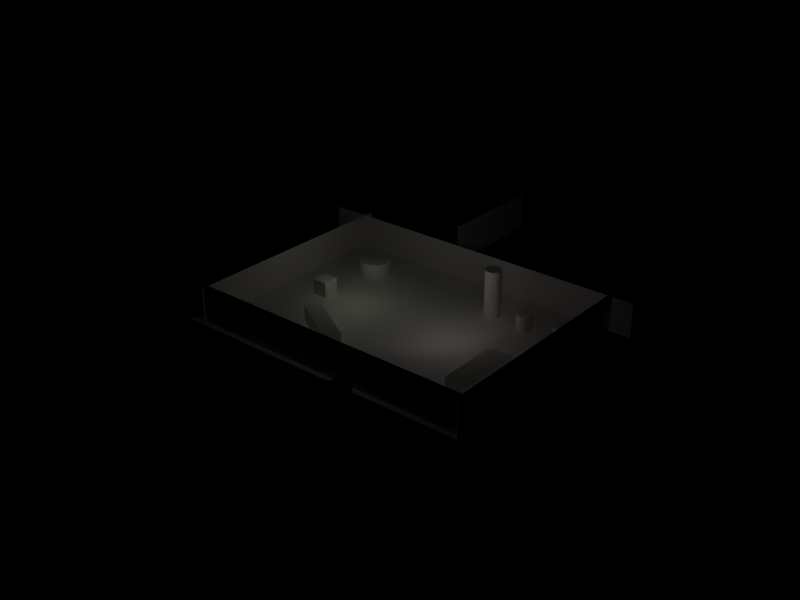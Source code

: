 # Source: wall_obs.blend  (saved by Blender 2.79.0; exported with 4.5.12 LTS)
import bpy
from mathutils import Matrix  # noqa: F401  (used for matrix-valued properties, if any)

bpy.ops.wm.read_factory_settings(use_empty=True)
scene = bpy.context.scene
scene.name = 'Scene'

# ---- collections
col_collection_2 = bpy.data.collections.new('Collection 2'); scene.collection.children.link(col_collection_2)

# ---- materials (node trees are filled in below, after node groups)
mat_matmurs = bpy.data.materials.new('MatMurs')
mat_matmurs.alpha_threshold = 0.0
mat_matmurs.use_transparent_shadow = False
mat_matmurs.diffuse_color = (0.6706, 0.6353, 0.6353, 1.0)
mat_matmurs.roughness = 0.5
mat_matmurs.specular_intensity = 0.1455
mat_matmurs.line_color = (0.0, 0.0, 0.0, 1.0)
mat_interlocktilesmat = bpy.data.materials.new('InterlockTilesMat')
mat_interlocktilesmat.alpha_threshold = 0.0
mat_interlocktilesmat.use_transparent_shadow = False
mat_interlocktilesmat.roughness = 0.5
mat_interlocktilesmat.specular_intensity = 0.2
mat_interlocktilesmat.line_color = (0.0, 0.0, 0.0, 1.0)

# ---- material node trees

# ---- lights
light_lamp_001 = bpy.data.lights.new('Lamp.001', 'SPOT')
light_lamp_001.transmission_factor = 0.0
light_lamp_001.energy = 100.0
light_lamp_001.shadow_buffer_clip_start = 0.5
light_lamp_001.shadow_soft_size = 1.0
light_lamp_001.shadow_maximum_resolution = 0.006
light_lamp_001.use_absolute_resolution = True
light_lamp_001.use_square = True
light_lamp_001.spot_size = 1.396
light_lamp_001.cycles.use_multiple_importance_sampling = False
light_lamp = bpy.data.lights.new('Lamp', 'POINT')
light_lamp.color = (1.0, 1.0, 0.7758)
light_lamp.transmission_factor = 0.0
light_lamp.use_shadow = False
light_lamp.energy = 100.0
light_lamp.shadow_buffer_clip_start = 0.5
light_lamp.shadow_soft_size = 1.0
light_lamp.shadow_maximum_resolution = 0.006
light_lamp.use_absolute_resolution = True
light_lamp.cycles.use_multiple_importance_sampling = False
light_spot = bpy.data.lights.new('Spot', 'POINT')
light_spot.color = (1.0, 0.9167, 0.8691)
light_spot.transmission_factor = 0.0
light_spot.cutoff_distance = 30.0
light_spot.use_shadow = False
light_spot.energy = 100.0
light_spot.shadow_buffer_clip_start = 1.001
light_spot.shadow_soft_size = 1.0
light_spot.shadow_maximum_resolution = 0.006
light_spot.use_absolute_resolution = True
light_spot.cycles.use_multiple_importance_sampling = False

# ---- meshes
me_cube_002 = bpy.data.meshes.new('Cube.002')
me_cube_002.from_pydata([(-1.0, -1.0, -1.0), (-1.0, -1.0, 1.0), (-1.0, 1.0, -1.0), (-1.0, 1.0, 1.0), (1.0, -1.0, -1.0), (1.0, -1.0, 1.0), (1.0, 1.0, -1.0), (1.0, 1.0, 1.0)], [], [(0, 1, 3, 2), (2, 3, 7, 6), (6, 7, 5, 4), (4, 5, 1, 0), (2, 6, 4, 0), (7, 3, 1, 5)])
me_cube_002.use_remesh_preserve_volume = False
me_cube_002.use_remesh_preserve_attributes = False
me_cube_002.use_mirror_vertex_groups = False
me_cube_002.update()
me_cylinder_003 = bpy.data.meshes.new('Cylinder.003')
me_cylinder_003.from_pydata([(0.0, 1.0, -1.0), (0.0, 1.0, 1.0), (0.1951, 0.9808, -1.0), (0.1951, 0.9808, 1.0), (0.3827, 0.9239, -1.0), (0.3827, 0.9239, 1.0), (0.5556, 0.8315, -1.0), (0.5556, 0.8315, 1.0), (0.7071, 0.7071, -1.0), (0.7071, 0.7071, 1.0), (0.8315, 0.5556, -1.0), (0.8315, 0.5556, 1.0), (0.9239, 0.3827, -1.0), (0.9239, 0.3827, 1.0), (0.9808, 0.1951, -1.0), (0.9808, 0.1951, 1.0), (1.0, 7.55e-08, -1.0), (1.0, 7.55e-08, 1.0), (0.9808, -0.1951, -1.0), (0.9808, -0.1951, 1.0), (0.9239, -0.3827, -1.0), (0.9239, -0.3827, 1.0), (0.8315, -0.5556, -1.0), (0.8315, -0.5556, 1.0), (0.7071, -0.7071, -1.0), (0.7071, -0.7071, 1.0), (0.5556, -0.8315, -1.0), (0.5556, -0.8315, 1.0), (0.3827, -0.9239, -1.0), (0.3827, -0.9239, 1.0), (0.1951, -0.9808, -1.0), (0.1951, -0.9808, 1.0), (-3.258e-07, -1.0, -1.0), (-3.258e-07, -1.0, 1.0), (-0.1951, -0.9808, -1.0), (-0.1951, -0.9808, 1.0), (-0.3827, -0.9239, -1.0), (-0.3827, -0.9239, 1.0), (-0.5556, -0.8315, -1.0), (-0.5556, -0.8315, 1.0), (-0.7071, -0.7071, -1.0), (-0.7071, -0.7071, 1.0), (-0.8315, -0.5556, -1.0), (-0.8315, -0.5556, 1.0), (-0.9239, -0.3827, -1.0), (-0.9239, -0.3827, 1.0), (-0.9808, -0.1951, -1.0), (-0.9808, -0.1951, 1.0), (-1.0, 9.656e-07, -1.0), (-1.0, 9.656e-07, 1.0), (-0.9808, 0.1951, -1.0), (-0.9808, 0.1951, 1.0), (-0.9239, 0.3827, -1.0), (-0.9239, 0.3827, 1.0), (-0.8315, 0.5556, -1.0), (-0.8315, 0.5556, 1.0), (-0.7071, 0.7071, -1.0), (-0.7071, 0.7071, 1.0), (-0.5556, 0.8315, -1.0), (-0.5556, 0.8315, 1.0), (-0.3827, 0.9239, -1.0), (-0.3827, 0.9239, 1.0), (-0.1951, 0.9808, -1.0), (-0.1951, 0.9808, 1.0)], [], [(0, 1, 3, 2), (2, 3, 5, 4), (4, 5, 7, 6), (6, 7, 9, 8), (8, 9, 11, 10), (10, 11, 13, 12), (12, 13, 15, 14), (14, 15, 17, 16), (16, 17, 19, 18), (18, 19, 21, 20), (20, 21, 23, 22), (22, 23, 25, 24), (24, 25, 27, 26), (26, 27, 29, 28), (28, 29, 31, 30), (30, 31, 33, 32), (32, 33, 35, 34), (34, 35, 37, 36), (36, 37, 39, 38), (38, 39, 41, 40), (40, 41, 43, 42), (42, 43, 45, 44), (44, 45, 47, 46), (46, 47, 49, 48), (48, 49, 51, 50), (50, 51, 53, 52), (52, 53, 55, 54), (54, 55, 57, 56), (56, 57, 59, 58), (58, 59, 61, 60), (3, 1, 63, 61, 59, 57, 55, 53, 51, 49, 47, 45, 43, 41, 39, 37, 35, 33, 31, 29, 27, 25, 23, 21, 19, 17, 15, 13, 11, 9, 7, 5), (60, 61, 63, 62), (62, 63, 1, 0), (0, 2, 4, 6, 8, 10, 12, 14, 16, 18, 20, 22, 24, 26, 28, 30, 32, 34, 36, 38, 40, 42, 44, 46, 48, 50, 52, 54, 56, 58, 60, 62)])
me_cylinder_003.use_remesh_preserve_volume = False
me_cylinder_003.use_remesh_preserve_attributes = False
me_cylinder_003.use_mirror_vertex_groups = False
me_cylinder_003.update()
me_plane_006 = bpy.data.meshes.new('Plane.006')
me_plane_006.from_pydata([(-1.0, -1.0, 0.0), (1.0, -1.0, 0.0), (-1.0, 1.0, 0.0), (1.0, 1.0, 0.0)], [], [(0, 1, 3, 2)])
me_plane_006.use_remesh_preserve_volume = False
me_plane_006.use_remesh_preserve_attributes = False
me_plane_006.use_mirror_vertex_groups = False
me_plane_006.update()
me_plane_005 = bpy.data.meshes.new('Plane.005')
me_plane_005.from_pydata([(-1.0, -1.0, 0.0), (1.0, -1.0, 0.0), (-1.0, 1.0, 0.0), (1.0, 1.0, 0.0)], [], [(0, 1, 3, 2)])
me_plane_005.use_remesh_preserve_volume = False
me_plane_005.use_remesh_preserve_attributes = False
me_plane_005.use_mirror_vertex_groups = False
me_plane_005.update()
me_plane_004 = bpy.data.meshes.new('Plane.004')
me_plane_004.from_pydata([(-1.0, -1.0, 0.0), (1.0, -1.0, 0.0), (-1.0, 1.0, 0.0), (1.0, 1.0, 0.0)], [], [(0, 1, 3, 2)])
me_plane_004.use_remesh_preserve_volume = False
me_plane_004.use_remesh_preserve_attributes = False
me_plane_004.use_mirror_vertex_groups = False
me_plane_004.update()
me_cylinder_002 = bpy.data.meshes.new('Cylinder.002')
me_cylinder_002.from_pydata([(0.0, 1.0, -1.0), (0.0, 1.0, 1.0), (0.1951, 0.9808, -1.0), (0.1951, 0.9808, 1.0), (0.3827, 0.9239, -1.0), (0.3827, 0.9239, 1.0), (0.5556, 0.8315, -1.0), (0.5556, 0.8315, 1.0), (0.7071, 0.7071, -1.0), (0.7071, 0.7071, 1.0), (0.8315, 0.5556, -1.0), (0.8315, 0.5556, 1.0), (0.9239, 0.3827, -1.0), (0.9239, 0.3827, 1.0), (0.9808, 0.1951, -1.0), (0.9808, 0.1951, 1.0), (1.0, 7.55e-08, -1.0), (1.0, 7.55e-08, 1.0), (0.9808, -0.1951, -1.0), (0.9808, -0.1951, 1.0), (0.9239, -0.3827, -1.0), (0.9239, -0.3827, 1.0), (0.8315, -0.5556, -1.0), (0.8315, -0.5556, 1.0), (0.7071, -0.7071, -1.0), (0.7071, -0.7071, 1.0), (0.5556, -0.8315, -1.0), (0.5556, -0.8315, 1.0), (0.3827, -0.9239, -1.0), (0.3827, -0.9239, 1.0), (0.1951, -0.9808, -1.0), (0.1951, -0.9808, 1.0), (-3.258e-07, -1.0, -1.0), (-3.258e-07, -1.0, 1.0), (-0.1951, -0.9808, -1.0), (-0.1951, -0.9808, 1.0), (-0.3827, -0.9239, -1.0), (-0.3827, -0.9239, 1.0), (-0.5556, -0.8315, -1.0), (-0.5556, -0.8315, 1.0), (-0.7071, -0.7071, -1.0), (-0.7071, -0.7071, 1.0), (-0.8315, -0.5556, -1.0), (-0.8315, -0.5556, 1.0), (-0.9239, -0.3827, -1.0), (-0.9239, -0.3827, 1.0), (-0.9808, -0.1951, -1.0), (-0.9808, -0.1951, 1.0), (-1.0, 9.656e-07, -1.0), (-1.0, 9.656e-07, 1.0), (-0.9808, 0.1951, -1.0), (-0.9808, 0.1951, 1.0), (-0.9239, 0.3827, -1.0), (-0.9239, 0.3827, 1.0), (-0.8315, 0.5556, -1.0), (-0.8315, 0.5556, 1.0), (-0.7071, 0.7071, -1.0), (-0.7071, 0.7071, 1.0), (-0.5556, 0.8315, -1.0), (-0.5556, 0.8315, 1.0), (-0.3827, 0.9239, -1.0), (-0.3827, 0.9239, 1.0), (-0.1951, 0.9808, -1.0), (-0.1951, 0.9808, 1.0)], [], [(0, 1, 3, 2), (2, 3, 5, 4), (4, 5, 7, 6), (6, 7, 9, 8), (8, 9, 11, 10), (10, 11, 13, 12), (12, 13, 15, 14), (14, 15, 17, 16), (16, 17, 19, 18), (18, 19, 21, 20), (20, 21, 23, 22), (22, 23, 25, 24), (24, 25, 27, 26), (26, 27, 29, 28), (28, 29, 31, 30), (30, 31, 33, 32), (32, 33, 35, 34), (34, 35, 37, 36), (36, 37, 39, 38), (38, 39, 41, 40), (40, 41, 43, 42), (42, 43, 45, 44), (44, 45, 47, 46), (46, 47, 49, 48), (48, 49, 51, 50), (50, 51, 53, 52), (52, 53, 55, 54), (54, 55, 57, 56), (56, 57, 59, 58), (58, 59, 61, 60), (3, 1, 63, 61, 59, 57, 55, 53, 51, 49, 47, 45, 43, 41, 39, 37, 35, 33, 31, 29, 27, 25, 23, 21, 19, 17, 15, 13, 11, 9, 7, 5), (60, 61, 63, 62), (62, 63, 1, 0), (0, 2, 4, 6, 8, 10, 12, 14, 16, 18, 20, 22, 24, 26, 28, 30, 32, 34, 36, 38, 40, 42, 44, 46, 48, 50, 52, 54, 56, 58, 60, 62)])
me_cylinder_002.use_remesh_preserve_volume = False
me_cylinder_002.use_remesh_preserve_attributes = False
me_cylinder_002.use_mirror_vertex_groups = False
me_cylinder_002.update()
me_cylinder_001 = bpy.data.meshes.new('Cylinder.001')
me_cylinder_001.from_pydata([(0.0, 1.0, -1.0), (0.0, 1.0, 1.0), (0.1951, 0.9808, -1.0), (0.1951, 0.9808, 1.0), (0.3827, 0.9239, -1.0), (0.3827, 0.9239, 1.0), (0.5556, 0.8315, -1.0), (0.5556, 0.8315, 1.0), (0.7071, 0.7071, -1.0), (0.7071, 0.7071, 1.0), (0.8315, 0.5556, -1.0), (0.8315, 0.5556, 1.0), (0.9239, 0.3827, -1.0), (0.9239, 0.3827, 1.0), (0.9808, 0.1951, -1.0), (0.9808, 0.1951, 1.0), (1.0, 7.55e-08, -1.0), (1.0, 7.55e-08, 1.0), (0.9808, -0.1951, -1.0), (0.9808, -0.1951, 1.0), (0.9239, -0.3827, -1.0), (0.9239, -0.3827, 1.0), (0.8315, -0.5556, -1.0), (0.8315, -0.5556, 1.0), (0.7071, -0.7071, -1.0), (0.7071, -0.7071, 1.0), (0.5556, -0.8315, -1.0), (0.5556, -0.8315, 1.0), (0.3827, -0.9239, -1.0), (0.3827, -0.9239, 1.0), (0.1951, -0.9808, -1.0), (0.1951, -0.9808, 1.0), (-3.258e-07, -1.0, -1.0), (-3.258e-07, -1.0, 1.0), (-0.1951, -0.9808, -1.0), (-0.1951, -0.9808, 1.0), (-0.3827, -0.9239, -1.0), (-0.3827, -0.9239, 1.0), (-0.5556, -0.8315, -1.0), (-0.5556, -0.8315, 1.0), (-0.7071, -0.7071, -1.0), (-0.7071, -0.7071, 1.0), (-0.8315, -0.5556, -1.0), (-0.8315, -0.5556, 1.0), (-0.9239, -0.3827, -1.0), (-0.9239, -0.3827, 1.0), (-0.9808, -0.1951, -1.0), (-0.9808, -0.1951, 1.0), (-1.0, 9.656e-07, -1.0), (-1.0, 9.656e-07, 1.0), (-0.9808, 0.1951, -1.0), (-0.9808, 0.1951, 1.0), (-0.9239, 0.3827, -1.0), (-0.9239, 0.3827, 1.0), (-0.8315, 0.5556, -1.0), (-0.8315, 0.5556, 1.0), (-0.7071, 0.7071, -1.0), (-0.7071, 0.7071, 1.0), (-0.5556, 0.8315, -1.0), (-0.5556, 0.8315, 1.0), (-0.3827, 0.9239, -1.0), (-0.3827, 0.9239, 1.0), (-0.1951, 0.9808, -1.0), (-0.1951, 0.9808, 1.0)], [], [(0, 1, 3, 2), (2, 3, 5, 4), (4, 5, 7, 6), (6, 7, 9, 8), (8, 9, 11, 10), (10, 11, 13, 12), (12, 13, 15, 14), (14, 15, 17, 16), (16, 17, 19, 18), (18, 19, 21, 20), (20, 21, 23, 22), (22, 23, 25, 24), (24, 25, 27, 26), (26, 27, 29, 28), (28, 29, 31, 30), (30, 31, 33, 32), (32, 33, 35, 34), (34, 35, 37, 36), (36, 37, 39, 38), (38, 39, 41, 40), (40, 41, 43, 42), (42, 43, 45, 44), (44, 45, 47, 46), (46, 47, 49, 48), (48, 49, 51, 50), (50, 51, 53, 52), (52, 53, 55, 54), (54, 55, 57, 56), (56, 57, 59, 58), (58, 59, 61, 60), (3, 1, 63, 61, 59, 57, 55, 53, 51, 49, 47, 45, 43, 41, 39, 37, 35, 33, 31, 29, 27, 25, 23, 21, 19, 17, 15, 13, 11, 9, 7, 5), (60, 61, 63, 62), (62, 63, 1, 0), (0, 2, 4, 6, 8, 10, 12, 14, 16, 18, 20, 22, 24, 26, 28, 30, 32, 34, 36, 38, 40, 42, 44, 46, 48, 50, 52, 54, 56, 58, 60, 62)])
me_cylinder_001.use_remesh_preserve_volume = False
me_cylinder_001.use_remesh_preserve_attributes = False
me_cylinder_001.use_mirror_vertex_groups = False
me_cylinder_001.update()
me_cylinder = bpy.data.meshes.new('Cylinder')
me_cylinder.from_pydata([(0.0, 1.0, -1.0), (0.0, 1.0, 1.0), (0.1951, 0.9808, -1.0), (0.1951, 0.9808, 1.0), (0.3827, 0.9239, -1.0), (0.3827, 0.9239, 1.0), (0.5556, 0.8315, -1.0), (0.5556, 0.8315, 1.0), (0.7071, 0.7071, -1.0), (0.7071, 0.7071, 1.0), (0.8315, 0.5556, -1.0), (0.8315, 0.5556, 1.0), (0.9239, 0.3827, -1.0), (0.9239, 0.3827, 1.0), (0.9808, 0.1951, -1.0), (0.9808, 0.1951, 1.0), (1.0, 7.55e-08, -1.0), (1.0, 7.55e-08, 1.0), (0.9808, -0.1951, -1.0), (0.9808, -0.1951, 1.0), (0.9239, -0.3827, -1.0), (0.9239, -0.3827, 1.0), (0.8315, -0.5556, -1.0), (0.8315, -0.5556, 1.0), (0.7071, -0.7071, -1.0), (0.7071, -0.7071, 1.0), (0.5556, -0.8315, -1.0), (0.5556, -0.8315, 1.0), (0.3827, -0.9239, -1.0), (0.3827, -0.9239, 1.0), (0.1951, -0.9808, -1.0), (0.1951, -0.9808, 1.0), (-3.258e-07, -1.0, -1.0), (-3.258e-07, -1.0, 1.0), (-0.1951, -0.9808, -1.0), (-0.1951, -0.9808, 1.0), (-0.3827, -0.9239, -1.0), (-0.3827, -0.9239, 1.0), (-0.5556, -0.8315, -1.0), (-0.5556, -0.8315, 1.0), (-0.7071, -0.7071, -1.0), (-0.7071, -0.7071, 1.0), (-0.8315, -0.5556, -1.0), (-0.8315, -0.5556, 1.0), (-0.9239, -0.3827, -1.0), (-0.9239, -0.3827, 1.0), (-0.9808, -0.1951, -1.0), (-0.9808, -0.1951, 1.0), (-1.0, 9.656e-07, -1.0), (-1.0, 9.656e-07, 1.0), (-0.9808, 0.1951, -1.0), (-0.9808, 0.1951, 1.0), (-0.9239, 0.3827, -1.0), (-0.9239, 0.3827, 1.0), (-0.8315, 0.5556, -1.0), (-0.8315, 0.5556, 1.0), (-0.7071, 0.7071, -1.0), (-0.7071, 0.7071, 1.0), (-0.5556, 0.8315, -1.0), (-0.5556, 0.8315, 1.0), (-0.3827, 0.9239, -1.0), (-0.3827, 0.9239, 1.0), (-0.1951, 0.9808, -1.0), (-0.1951, 0.9808, 1.0)], [], [(0, 1, 3, 2), (2, 3, 5, 4), (4, 5, 7, 6), (6, 7, 9, 8), (8, 9, 11, 10), (10, 11, 13, 12), (12, 13, 15, 14), (14, 15, 17, 16), (16, 17, 19, 18), (18, 19, 21, 20), (20, 21, 23, 22), (22, 23, 25, 24), (24, 25, 27, 26), (26, 27, 29, 28), (28, 29, 31, 30), (30, 31, 33, 32), (32, 33, 35, 34), (34, 35, 37, 36), (36, 37, 39, 38), (38, 39, 41, 40), (40, 41, 43, 42), (42, 43, 45, 44), (44, 45, 47, 46), (46, 47, 49, 48), (48, 49, 51, 50), (50, 51, 53, 52), (52, 53, 55, 54), (54, 55, 57, 56), (56, 57, 59, 58), (58, 59, 61, 60), (3, 1, 63, 61, 59, 57, 55, 53, 51, 49, 47, 45, 43, 41, 39, 37, 35, 33, 31, 29, 27, 25, 23, 21, 19, 17, 15, 13, 11, 9, 7, 5), (60, 61, 63, 62), (62, 63, 1, 0), (0, 2, 4, 6, 8, 10, 12, 14, 16, 18, 20, 22, 24, 26, 28, 30, 32, 34, 36, 38, 40, 42, 44, 46, 48, 50, 52, 54, 56, 58, 60, 62)])
me_cylinder.use_remesh_preserve_volume = False
me_cylinder.use_remesh_preserve_attributes = False
me_cylinder.use_mirror_vertex_groups = False
me_cylinder.update()
me_cube_001 = bpy.data.meshes.new('Cube.001')
me_cube_001.from_pydata([(-1.0, -1.0, -1.0), (-1.0, -1.0, 1.0), (-1.0, 1.0, -1.0), (-1.0, 1.0, 1.0), (1.0, -1.0, -1.0), (1.0, -1.0, 1.0), (1.0, 1.0, -1.0), (1.0, 1.0, 1.0)], [], [(0, 1, 3, 2), (2, 3, 7, 6), (6, 7, 5, 4), (4, 5, 1, 0), (2, 6, 4, 0), (7, 3, 1, 5)])
me_cube_001.use_remesh_preserve_volume = False
me_cube_001.use_remesh_preserve_attributes = False
me_cube_001.use_mirror_vertex_groups = False
me_cube_001.update()
me_cube = bpy.data.meshes.new('Cube')
me_cube.from_pydata([(-1.0, -1.0, -1.0), (-1.0, -1.0, 1.0), (-1.0, 1.0, -1.0), (-1.0, 1.0, 1.0), (1.0, -1.0, -1.0), (1.0, -1.0, 1.0), (1.0, 1.0, -1.0), (1.0, 1.0, 1.0)], [], [(0, 1, 3, 2), (2, 3, 7, 6), (6, 7, 5, 4), (4, 5, 1, 0), (2, 6, 4, 0), (7, 3, 1, 5)])
me_cube.use_remesh_preserve_volume = False
me_cube.use_remesh_preserve_attributes = False
me_cube.use_mirror_vertex_groups = False
me_cube.update()
me_plane_003 = bpy.data.meshes.new('Plane.003')
me_plane_003.from_pydata([(-1.0, -1.0, 0.0), (1.0, -1.0, 0.0), (-1.0, 1.0, 0.0), (1.0, 1.0, 0.0)], [], [(0, 1, 3, 2)])
me_plane_003.use_remesh_preserve_volume = False
me_plane_003.use_remesh_preserve_attributes = False
me_plane_003.use_mirror_vertex_groups = False
me_plane_003.update()
me_plane_002 = bpy.data.meshes.new('Plane.002')
me_plane_002.from_pydata([(-4.052, 7.55e-08, 5.547), (4.052, -7.55e-08, 5.547), (4.052, -7.55e-08, -5.547), (-4.052, 7.55e-08, -5.547)], [], [(0, 3, 2, 1)])
_uv = me_plane_002.uv_layers.new(name='UVTex')
_uv.uv.foreach_set('vector', [0.0, 0.0, 1.0, 0.0, 1.0, 1.0, 0.0, 1.0])
me_plane_002.materials.append(mat_matmurs)
me_plane_002.use_remesh_preserve_volume = False
me_plane_002.use_remesh_preserve_attributes = False
me_plane_002.use_mirror_vertex_groups = False
me_plane_002.update()
me_plane_001 = bpy.data.meshes.new('Plane.001')
me_plane_001.from_pydata([(1.039e-07, 1.0, -5.547), (-8.007e-08, -1.0, -5.547), (-1.039e-07, -1.0, 5.547), (8.007e-08, 1.0, 5.547)], [], [(0, 3, 2, 1)])
_uv = me_plane_001.uv_layers.new(name='UVTex')
_uv.uv.foreach_set('vector', [8.904e-08, 0.0, 0.9959, 0.0, 0.9959, 1.0, 0.0, 1.0])
me_plane_001.materials.append(mat_matmurs)
me_plane_001.use_remesh_preserve_volume = False
me_plane_001.use_remesh_preserve_attributes = False
me_plane_001.use_mirror_vertex_groups = False
me_plane_001.update()
me_plane = bpy.data.meshes.new('Plane')
me_plane.from_pydata([(1.0, 1.0, 0.0), (1.0, -1.0, 0.0), (-1.0, -1.0, 0.0), (-1.0, 1.0, 0.0)], [], [(0, 3, 2, 1)])
_uv = me_plane.uv_layers.new(name='UVTex')
_uv.uv.foreach_set('vector', [-1.68, -1.68, 2.68, -1.68, 2.68, 2.68, -1.68, 2.68])
me_plane.materials.append(mat_interlocktilesmat)
me_plane.use_remesh_preserve_volume = False
me_plane.use_remesh_preserve_attributes = False
me_plane.use_mirror_vertex_groups = False
me_plane.update()

# ---- objects
ob_cube_002 = bpy.data.objects.new('Cube.002', me_cube_002)
ob_cylinder_003 = bpy.data.objects.new('Cylinder.003', me_cylinder_003)
ob_plane_005 = bpy.data.objects.new('Plane.005', me_plane_006)
ob_plane_004 = bpy.data.objects.new('Plane.004', me_plane_005)
ob_plane_003 = bpy.data.objects.new('Plane.003', me_plane_004)
ob_cylinder_002 = bpy.data.objects.new('Cylinder.002', me_cylinder_002)
ob_cylinder_001 = bpy.data.objects.new('Cylinder.001', me_cylinder_001)
ob_cylinder = bpy.data.objects.new('Cylinder', me_cylinder)
ob_cube_001 = bpy.data.objects.new('Cube.001', me_cube_001)
ob_cube = bpy.data.objects.new('Cube', me_cube)
ob_plane_002 = bpy.data.objects.new('Plane.002', me_plane_003)
ob_lamp_002 = bpy.data.objects.new('Lamp.002', light_lamp_001)
ob_plane_001 = bpy.data.objects.new('Plane.001', me_plane_002)
ob_plane = bpy.data.objects.new('Plane', me_plane_001)
ob_lamp_001 = bpy.data.objects.new('Lamp.001', light_lamp)
ob_ground = bpy.data.objects.new('Ground', me_plane)
ob_lamp = bpy.data.objects.new('Lamp', light_spot)

# ---- transforms, parenting, visibility, modifiers, constraints
ob_cube_002.location = (15.0, -5.0, 1.04)
ob_cube_002.scale = (1.5, 4.0, 1.0)
ob_cube_002.lineart.crease_threshold = 0.0
ob_cylinder_003.location = (12.0, 8.0, 1.04)
ob_cylinder_003.lineart.crease_threshold = 0.0
ob_plane_005.location = (8.287, -25.0, 2.51)
ob_plane_005.rotation_euler = (0.0, 1.571, 0.0)
ob_plane_005.scale = (2.5, 7.5, 10.0)
ob_plane_005.lineart.crease_threshold = 0.0
ob_plane_004.location = (19.73, 0.0, 2.51)
ob_plane_004.rotation_euler = (0.0, 1.571, 0.0)
ob_plane_004.scale = (2.5, 15.0, 10.0)
ob_plane_004.lineart.crease_threshold = 0.0
ob_plane_003.location = (0.0, -14.35, 2.51)
ob_plane_003.rotation_euler = (0.0, 1.571, 1.571)
ob_plane_003.scale = (2.5, 20.0, 10.0)
ob_plane_003.lineart.crease_threshold = 0.0
ob_cylinder_002.location = (-11.0, 8.27, 1.04)
ob_cylinder_002.scale = (2.0, 2.0, 1.0)
ob_cylinder_002.lineart.crease_threshold = 0.0
ob_cylinder_001.location = (7.196, 8.27, 3.1)
ob_cylinder_001.scale = (1.0, 1.0, 3.0)
ob_cylinder_001.lineart.crease_threshold = 0.0
ob_cylinder.location = (17.0, 8.0, 1.04)
ob_cylinder.lineart.crease_threshold = 0.0
ob_cube_001.location = (-4.907, -8.0, 1.14)
ob_cube_001.rotation_euler = (0.0, 0.0, -0.5236)
ob_cube_001.scale = (4.0, 1.0, 1.0)
ob_cube_001.lineart.crease_threshold = 0.0
ob_cube.location = (-12.0, 0.0, 1.04)
ob_cube.lineart.crease_threshold = 0.0
ob_plane_002.location = (-5.0, 25.0, 2.51)
ob_plane_002.rotation_euler = (0.0, 1.571, 0.0)
ob_plane_002.scale = (2.5, 7.5, 10.0)
ob_plane_002.lineart.crease_threshold = 0.0
ob_lamp_002.location = (15.76, -2.641, 12.08)
ob_lamp_002.rotation_euler = (-1.151, 0.173, -1.885)
ob_lamp_002.lock_rotations_4d = False
ob_lamp_002.empty_display_type = 'ARROWS'
ob_lamp_002.hide_select = True
ob_lamp_002.lineart.crease_threshold = 0.0
ob_plane_001.location = (-0.04805, 14.05, 2.117)
ob_plane_001.scale = (5.547, 22.48, 0.4)
ob_plane_001.lock_rotations_4d = False
ob_plane_001.empty_display_type = 'ARROWS'
ob_plane_001.hide_select = True
ob_plane_001.lineart.crease_threshold = 0.0
ob_plane.location = (-17.71, 0.384, 2.152)
ob_plane.scale = (5.547, 14.91, 0.4)
ob_plane.lock_rotations_4d = False
ob_plane.empty_display_type = 'ARROWS'
ob_plane.hide_select = True
ob_plane.lineart.crease_threshold = 0.0
ob_lamp_001.location = (-7.0, 0.0, 7.0)
ob_lamp_001.lock_rotations_4d = False
ob_lamp_001.empty_display_type = 'ARROWS'
ob_lamp_001.lineart.crease_threshold = 0.0
ob_ground.location = (0.0, 0.0, 0.0)
ob_ground.scale = (19.74, 15.0, 2.0)
ob_ground.lock_rotations_4d = False
ob_ground.empty_display_type = 'ARROWS'
ob_ground.color = (0.0, 0.0, 0.0, 1.0)
ob_ground.lineart.crease_threshold = 0.0
ob_lamp.location = (7.0, 0.0, 7.0)
ob_lamp.rotation_euler = (0.6503, 0.05522, 1.866)
ob_lamp.lock_rotations_4d = False
ob_lamp.empty_display_type = 'ARROWS'
ob_lamp.color = (0.0, 0.0, 0.0, 0.0)
ob_lamp.lineart.crease_threshold = 0.0

# ---- collection membership
col_collection_2.objects.link(ob_cube_002)
col_collection_2.objects.link(ob_cylinder_003)
col_collection_2.objects.link(ob_plane_005)
col_collection_2.objects.link(ob_plane_004)
col_collection_2.objects.link(ob_plane_003)
col_collection_2.objects.link(ob_cylinder_002)
col_collection_2.objects.link(ob_cylinder_001)
col_collection_2.objects.link(ob_cylinder)
col_collection_2.objects.link(ob_cube_001)
col_collection_2.objects.link(ob_cube)
col_collection_2.objects.link(ob_plane_002)
col_collection_2.objects.link(ob_lamp_002)
col_collection_2.objects.link(ob_plane_001)
col_collection_2.objects.link(ob_plane)
col_collection_2.objects.link(ob_lamp_001)
col_collection_2.objects.link(ob_ground)
col_collection_2.objects.link(ob_lamp)

# ---- scene / render settings (as saved in the file)
scene.frame_start = 1; scene.frame_end = 250; scene.frame_set(1)
scene.render.engine = 'BLENDER_EEVEE_NEXT'
scene.render.image_settings.color_mode = 'RGB'
scene.render.image_settings.compression = 90
scene.render.resolution_x = 800
scene.render.resolution_y = 600
scene.render.pixel_aspect_x = 100.0
scene.render.pixel_aspect_y = 100.0
scene.render.fps = 25
scene.render.dither_intensity = 0.0
scene.render.film_transparent = True
scene.render.use_compositing = False
scene.render.use_sequencer = False
scene.render.bake_margin = 2
scene.render.bake_bias = 0.0
scene.render.use_stamp_time = False
scene.render.use_stamp_date = False
scene.render.use_stamp_frame = False
scene.render.use_stamp_camera = False
scene.render.use_stamp_scene = False
scene.render.use_stamp_filename = False
scene.render.use_stamp_render_time = False
scene.render.stamp_font_size = 0
scene.cycles.use_denoising = False
scene.cycles.samples = 10
scene.cycles.sampling_pattern = 'TABULATED_SOBOL'
scene.cycles.light_sampling_threshold = 0.0
scene.cycles.use_adaptive_sampling = False
scene.cycles.use_light_tree = False
scene.cycles.blur_glossy = 0.0
scene.cycles.volume_bounces = 1
scene.cycles.pixel_filter_type = 'GAUSSIAN'
scene.cycles.sample_clamp_indirect = 0.0
scene.view_settings.view_transform = 'Standard'
bpy.context.view_layer.update()

# ---- added for rendering (the .blend has no active camera): camera
cam_auto = bpy.data.cameras.new('AutoCamera')
cam_auto.lens = 50.0
cam_auto.sensor_width = 36.0
cam_auto.clip_end = 1287.19
ob_auto_camera = bpy.data.objects.new('AutoCamera', cam_auto)
scene.collection.objects.link(ob_auto_camera)
ob_auto_camera.location = (73.2966, -88.0136, 61.6749)
ob_auto_camera.rotation_euler = (1.09748, -7.21219e-08, 0.694738)
scene.camera = ob_auto_camera
bpy.context.view_layer.update()

